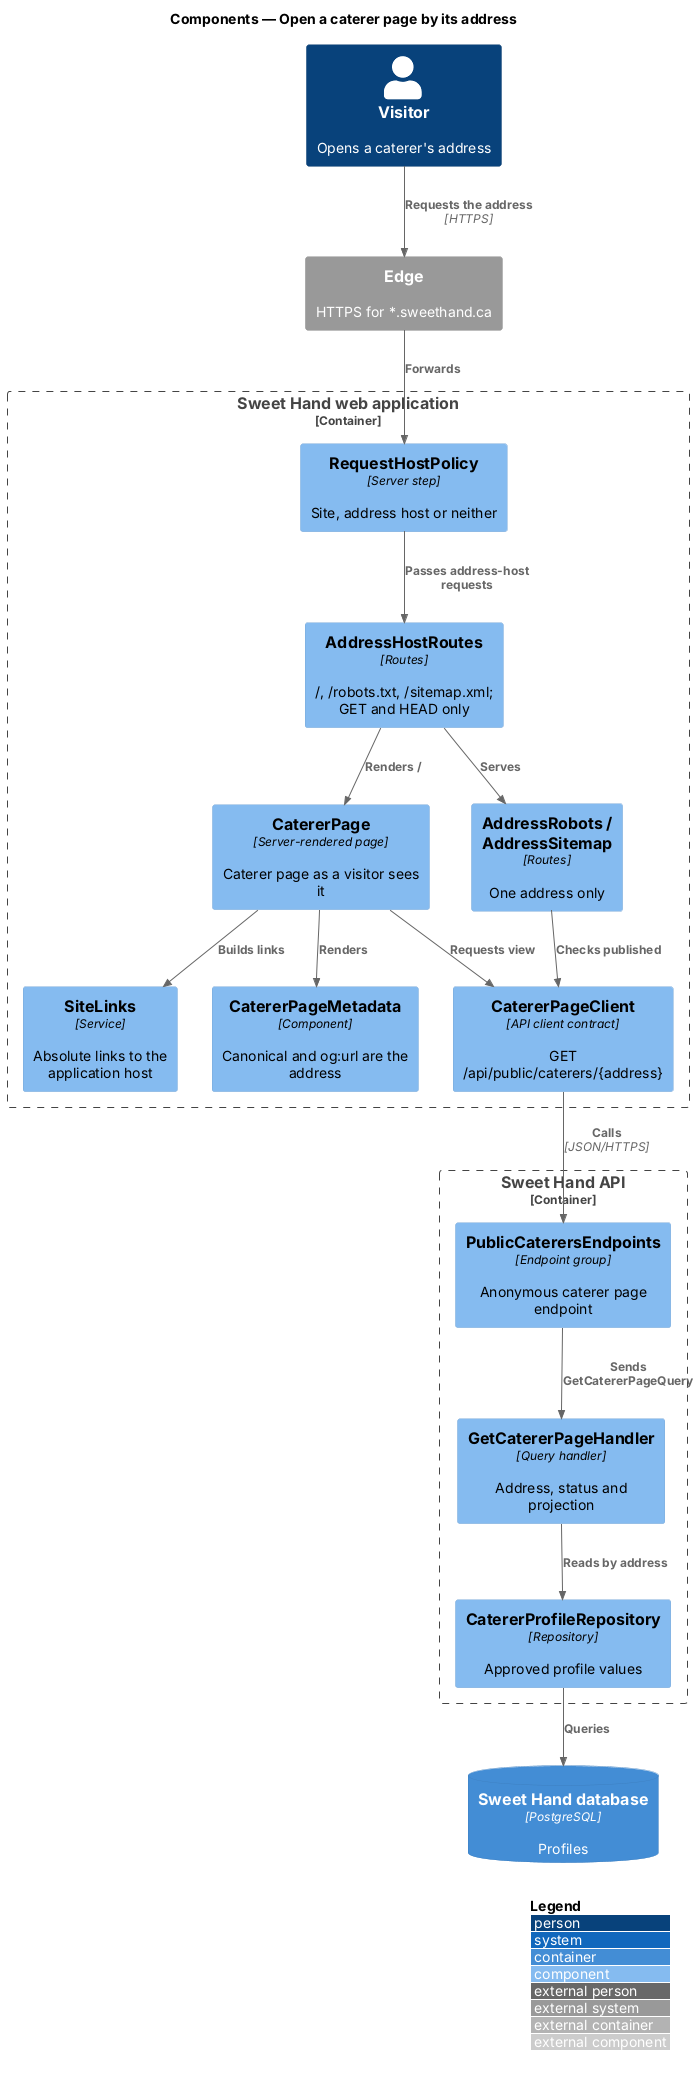

The diagram above was rendered by PlantUML. Its source (embedded in the PNG):
@startuml
!include <C4/C4_Component>
LAYOUT_WITH_LEGEND()
title Components — Open a caterer page by its address

Person(visitor, "Visitor", "Opens a caterer's address")
System_Ext(edge, "Edge", "HTTPS for *.sweethand.ca")
Container_Boundary(web, "Sweet Hand web application") {
  Component(host, "RequestHostPolicy", "Server step", "Site, address host or neither")
  Component(routes, "AddressHostRoutes", "Routes", "/, /robots.txt, /sitemap.xml; GET and HEAD only")
  Component(page, "CatererPage", "Server-rendered page", "Caterer page as a visitor sees it")
  Component(links, "SiteLinks", "Service", "Absolute links to the application host")
  Component(meta, "CatererPageMetadata", "Component", "Canonical and og:url are the address")
  Component(robots, "AddressRobots / AddressSitemap", "Routes", "One address only")
  Component(client, "CatererPageClient", "API client contract", "GET /api/public/caterers/{address}")
}
Container_Boundary(api, "Sweet Hand API") {
  Component(endpoints, "PublicCaterersEndpoints", "Endpoint group", "Anonymous caterer page endpoint")
  Component(handler, "GetCatererPageHandler", "Query handler", "Address, status and projection")
  Component(repo, "CatererProfileRepository", "Repository", "Approved profile values")
}
ContainerDb(db, "Sweet Hand database", "PostgreSQL", "Profiles")

Rel(visitor, edge, "Requests the address", "HTTPS")
Rel(edge, host, "Forwards")
Rel(host, routes, "Passes address-host requests")
Rel(routes, page, "Renders /")
Rel(routes, robots, "Serves")
Rel(page, links, "Builds links")
Rel(page, meta, "Renders")
Rel(page, client, "Requests view")
Rel(robots, client, "Checks published")
Rel(client, endpoints, "Calls", "JSON/HTTPS")
Rel(endpoints, handler, "Sends GetCatererPageQuery")
Rel(handler, repo, "Reads by address")
Rel(repo, db, "Queries")
@enduml